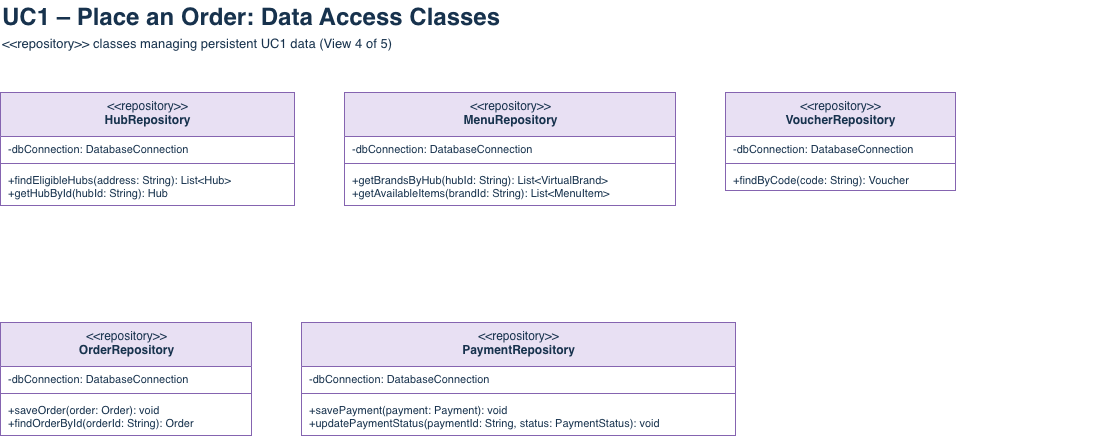

The diagram above was exported from draw.io. Its source (the exported page's mxGraphModel, read from the mxfile embedded in the PNG):
<mxGraphModel dx="1237" dy="608" grid="1" gridSize="10" guides="1" tooltips="1" connect="1" arrows="1" fold="1" page="1" pageScale="1" pageWidth="1900" pageHeight="700" math="0" shadow="0">
  <root>
    <mxCell id="0" />
    <mxCell id="1" parent="0" />
    <mxCell id="v4_title" parent="1" style="text;html=1;align=left;verticalAlign=middle;fontSize=24;fontStyle=1;fontColor=#17324d;" value="UC1 – Place an Order: Data Access Classes" vertex="1">
      <mxGeometry height="34" width="1100" x="40" y="8" as="geometry" />
    </mxCell>
    <mxCell id="v4_sub" parent="1" style="text;html=1;align=left;verticalAlign=middle;fontSize=13;fontColor=#17324d;" value="&amp;lt;&amp;lt;repository&amp;gt;&amp;gt; classes managing persistent UC1 data (View 4 of 5)" vertex="1">
      <mxGeometry height="22" width="1100" x="40" y="40" as="geometry" />
    </mxCell>
    <mxCell id="v4_HubRepository" parent="1" style="swimlane;fontStyle=0;align=center;verticalAlign=top;startSize=44;collapsible=0;html=1;fillColor=#e8e0f3;strokeColor=#8564b0;fontColor=#17324d;fontSize=12;swimlaneFillColor=#ffffff;" value="&amp;lt;&amp;lt;repository&amp;gt;&amp;gt;&lt;br&gt;&lt;b&gt;HubRepository&lt;/b&gt;" vertex="1">
      <mxGeometry height="113" width="294" x="40" y="100" as="geometry" />
    </mxCell>
    <mxCell id="v4_HubRepository_a" parent="v4_HubRepository" style="text;strokeColor=none;fillColor=none;align=left;verticalAlign=top;spacingLeft=6;spacingRight=4;overflow=hidden;whiteSpace=nowrap;html=1;fontSize=11;fontColor=#17324d;rotatable=0;" value="-dbConnection: DatabaseConnection" vertex="1">
      <mxGeometry height="23" width="294" y="44" as="geometry" />
    </mxCell>
    <mxCell id="v4_HubRepository_s" parent="v4_HubRepository" style="line;strokeColor=#8564b0;strokeWidth=1;fillColor=none;rotatable=0;" value="" vertex="1">
      <mxGeometry height="8" width="294" y="67" as="geometry" />
    </mxCell>
    <mxCell id="v4_HubRepository_m" parent="v4_HubRepository" style="text;strokeColor=none;fillColor=none;align=left;verticalAlign=top;spacingLeft=6;spacingRight=4;overflow=hidden;whiteSpace=nowrap;html=1;fontSize=11;fontColor=#17324d;rotatable=0;" value="+findEligibleHubs(address: String): List&amp;lt;Hub&amp;gt;&lt;br&gt;+getHubById(hubId: String): Hub" vertex="1">
      <mxGeometry height="38" width="294" y="75" as="geometry" />
    </mxCell>
    <mxCell id="v4_MenuRepository" parent="1" style="swimlane;fontStyle=0;align=center;verticalAlign=top;startSize=44;collapsible=0;html=1;fillColor=#e8e0f3;strokeColor=#8564b0;fontColor=#17324d;fontSize=12;swimlaneFillColor=#ffffff;" value="&amp;lt;&amp;lt;repository&amp;gt;&amp;gt;&lt;br&gt;&lt;b&gt;MenuRepository&lt;/b&gt;" vertex="1">
      <mxGeometry height="113" width="331" x="384" y="100" as="geometry" />
    </mxCell>
    <mxCell id="v4_MenuRepository_a" parent="v4_MenuRepository" style="text;strokeColor=none;fillColor=none;align=left;verticalAlign=top;spacingLeft=6;spacingRight=4;overflow=hidden;whiteSpace=nowrap;html=1;fontSize=11;fontColor=#17324d;rotatable=0;" value="-dbConnection: DatabaseConnection" vertex="1">
      <mxGeometry height="23" width="331" y="44" as="geometry" />
    </mxCell>
    <mxCell id="v4_MenuRepository_s" parent="v4_MenuRepository" style="line;strokeColor=#8564b0;strokeWidth=1;fillColor=none;rotatable=0;" value="" vertex="1">
      <mxGeometry height="8" width="331" y="67" as="geometry" />
    </mxCell>
    <mxCell id="v4_MenuRepository_m" parent="v4_MenuRepository" style="text;strokeColor=none;fillColor=none;align=left;verticalAlign=top;spacingLeft=6;spacingRight=4;overflow=hidden;whiteSpace=nowrap;html=1;fontSize=11;fontColor=#17324d;rotatable=0;" value="+getBrandsByHub(hubId: String): List&amp;lt;VirtualBrand&amp;gt;&lt;br&gt;+getAvailableItems(brandId: String): List&amp;lt;MenuItem&amp;gt;" vertex="1">
      <mxGeometry height="38" width="331" y="75" as="geometry" />
    </mxCell>
    <mxCell id="v4_VoucherRepository" parent="1" style="swimlane;fontStyle=0;align=center;verticalAlign=top;startSize=44;collapsible=0;html=1;fillColor=#e8e0f3;strokeColor=#8564b0;fontColor=#17324d;fontSize=12;swimlaneFillColor=#ffffff;" value="&amp;lt;&amp;lt;repository&amp;gt;&amp;gt;&lt;br&gt;&lt;b&gt;VoucherRepository&lt;/b&gt;" vertex="1">
      <mxGeometry height="98" width="230" x="765" y="100" as="geometry" />
    </mxCell>
    <mxCell id="v4_VoucherRepository_a" parent="v4_VoucherRepository" style="text;strokeColor=none;fillColor=none;align=left;verticalAlign=top;spacingLeft=6;spacingRight=4;overflow=hidden;whiteSpace=nowrap;html=1;fontSize=11;fontColor=#17324d;rotatable=0;" value="-dbConnection: DatabaseConnection" vertex="1">
      <mxGeometry height="23" width="230" y="44" as="geometry" />
    </mxCell>
    <mxCell id="v4_VoucherRepository_s" parent="v4_VoucherRepository" style="line;strokeColor=#8564b0;strokeWidth=1;fillColor=none;rotatable=0;" value="" vertex="1">
      <mxGeometry height="8" width="230" y="67" as="geometry" />
    </mxCell>
    <mxCell id="v4_VoucherRepository_m" parent="v4_VoucherRepository" style="text;strokeColor=none;fillColor=none;align=left;verticalAlign=top;spacingLeft=6;spacingRight=4;overflow=hidden;whiteSpace=nowrap;html=1;fontSize=11;fontColor=#17324d;rotatable=0;" value="+findByCode(code: String): Voucher" vertex="1">
      <mxGeometry height="23" width="230" y="75" as="geometry" />
    </mxCell>
    <mxCell id="v4_OrderRepository" parent="1" style="swimlane;fontStyle=0;align=center;verticalAlign=top;startSize=44;collapsible=0;html=1;fillColor=#e8e0f3;strokeColor=#8564b0;fontColor=#17324d;fontSize=12;swimlaneFillColor=#ffffff;" value="&amp;lt;&amp;lt;repository&amp;gt;&amp;gt;&lt;br&gt;&lt;b&gt;OrderRepository&lt;/b&gt;" vertex="1">
      <mxGeometry height="113" width="251" x="40" y="330" as="geometry" />
    </mxCell>
    <mxCell id="v4_OrderRepository_a" parent="v4_OrderRepository" style="text;strokeColor=none;fillColor=none;align=left;verticalAlign=top;spacingLeft=6;spacingRight=4;overflow=hidden;whiteSpace=nowrap;html=1;fontSize=11;fontColor=#17324d;rotatable=0;" value="-dbConnection: DatabaseConnection" vertex="1">
      <mxGeometry height="23" width="251" y="44" as="geometry" />
    </mxCell>
    <mxCell id="v4_OrderRepository_s" parent="v4_OrderRepository" style="line;strokeColor=#8564b0;strokeWidth=1;fillColor=none;rotatable=0;" value="" vertex="1">
      <mxGeometry height="8" width="251" y="67" as="geometry" />
    </mxCell>
    <mxCell id="v4_OrderRepository_m" parent="v4_OrderRepository" style="text;strokeColor=none;fillColor=none;align=left;verticalAlign=top;spacingLeft=6;spacingRight=4;overflow=hidden;whiteSpace=nowrap;html=1;fontSize=11;fontColor=#17324d;rotatable=0;" value="+saveOrder(order: Order): void&lt;br&gt;+findOrderById(orderId: String): Order" vertex="1">
      <mxGeometry height="38" width="251" y="75" as="geometry" />
    </mxCell>
    <mxCell id="v4_PaymentRepository" parent="1" style="swimlane;fontStyle=0;align=center;verticalAlign=top;startSize=44;collapsible=0;html=1;fillColor=#e8e0f3;strokeColor=#8564b0;fontColor=#17324d;fontSize=12;swimlaneFillColor=#ffffff;" value="&amp;lt;&amp;lt;repository&amp;gt;&amp;gt;&lt;br&gt;&lt;b&gt;PaymentRepository&lt;/b&gt;" vertex="1">
      <mxGeometry height="113" width="434" x="341" y="330" as="geometry" />
    </mxCell>
    <mxCell id="v4_PaymentRepository_a" parent="v4_PaymentRepository" style="text;strokeColor=none;fillColor=none;align=left;verticalAlign=top;spacingLeft=6;spacingRight=4;overflow=hidden;whiteSpace=nowrap;html=1;fontSize=11;fontColor=#17324d;rotatable=0;" value="-dbConnection: DatabaseConnection" vertex="1">
      <mxGeometry height="23" width="434" y="44" as="geometry" />
    </mxCell>
    <mxCell id="v4_PaymentRepository_s" parent="v4_PaymentRepository" style="line;strokeColor=#8564b0;strokeWidth=1;fillColor=none;rotatable=0;" value="" vertex="1">
      <mxGeometry height="8" width="434" y="67" as="geometry" />
    </mxCell>
    <mxCell id="v4_PaymentRepository_m" parent="v4_PaymentRepository" style="text;strokeColor=none;fillColor=none;align=left;verticalAlign=top;spacingLeft=6;spacingRight=4;overflow=hidden;whiteSpace=nowrap;html=1;fontSize=11;fontColor=#17324d;rotatable=0;" value="+savePayment(payment: Payment): void&lt;br&gt;+updatePaymentStatus(paymentId: String, status: PaymentStatus): void" vertex="1">
      <mxGeometry height="38" width="434" y="75" as="geometry" />
    </mxCell>
  </root>
</mxGraphModel>